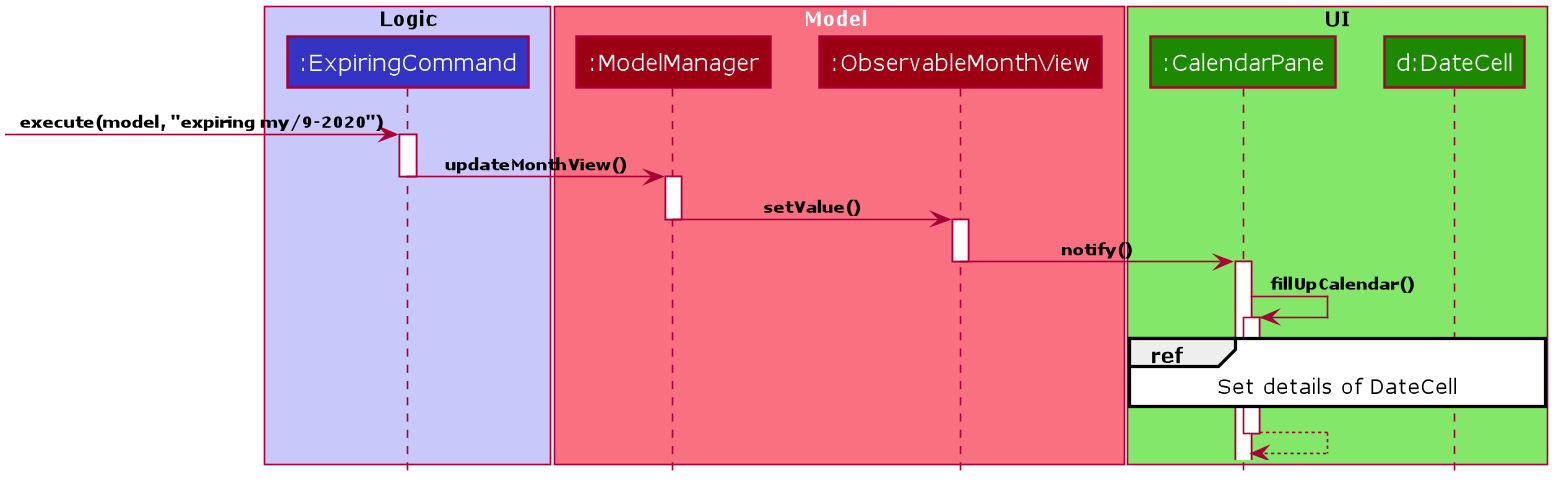

The diagram above was rendered by PlantUML. Its source (embedded in the PNG):
@startuml










skinparam BackgroundColor #FFFFFFF

skinparam Shadowing false

skinparam Class {
    FontColor #FFFFFF
    BorderThickness 1
    BorderColor #FFFFFF
    StereotypeFontColor #FFFFFF
    FontName Verdana
    AttributeFontColor #FFFFFF
}

skinparam Actor {
    BorderColor #000000
    Color #000000
    FontName Verdana
}

skinparam Sequence {
    MessageAlign center
    BoxFontSize 12
    BoxPadding 0
    BoxFontColor #FFFFFF
    FontName Verdana
}

skinparam Participant {
    FontColor #FFFFFFF
    Padding 20
}

skinparam GenericDisplay zz

skinparam ArrowFontSize 10
skinparam ArrowFontStyle bold

skinparam NoteBackgroundColor ghostwhite
skinparam NoteBorderColor #3333C4
skinparam DefaultFontName Verdana

skinparam MinClassWidth 50
skinparam ParticipantPadding 10
skinparam Shadowing false
skinparam DefaultTextAlignment center
skinparam packageStyle Rectangle
skinparam classAttributeIconSize 0
skinparam genericDisplay old

hide footbox
hide members
hide circle


box "<color:black>Logic</color>" #C8C8FA
participant ":ExpiringCommand" as ExpiringCommand #3333C4
end box

box Model #F97181
participant ":ModelManager" as ModelManager #9D0012
participant ":ObservableMonthView" as ObservableMonthView #9D0012
end box

box "<color:black>UI</color>" #83E769
participant ":CalendarPane" as CalendarPane #1D8900
participant "d:DateCell" as DateCell #1D8900
end box

[-> ExpiringCommand: execute(model, "expiring my/9-2020")
activate ExpiringCommand
ExpiringCommand -> ModelManager :updateMonthView()
deactivate ExpiringCommand

activate ModelManager
ModelManager -> ObservableMonthView : setValue()
deactivate ModelManager

activate ObservableMonthView
ObservableMonthView -> CalendarPane: notify()
deactivate ObservableMonthView

activate CalendarPane
CalendarPane -> CalendarPane: fillUpCalendar()
activate CalendarPane

ref over CalendarPane, DateCell : Set details of DateCell
CalendarPane --> CalendarPane

deactivate CalendarPane


@enduml